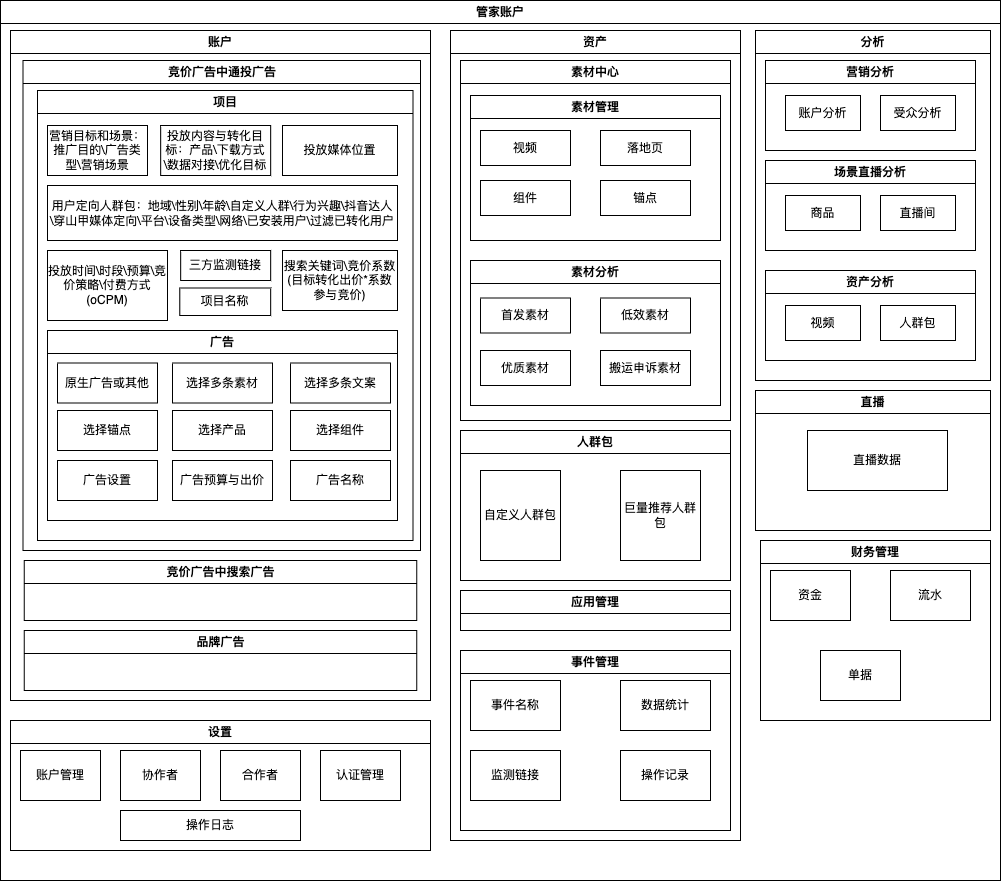

The diagram above was exported from draw.io. Its source (the exported page's mxGraphModel, read from the mxfile embedded in the PNG):
<mxGraphModel dx="1434" dy="761" grid="1" gridSize="10" guides="1" tooltips="1" connect="1" arrows="1" fold="1" page="1" pageScale="1" pageWidth="827" pageHeight="1169" math="0" shadow="0">
  <root>
    <mxCell id="0" />
    <mxCell id="1" parent="0" />
    <mxCell id="lknGj8fZwG9L-Wu4IL8k-2" value="管家账户" style="swimlane;whiteSpace=wrap;html=1;" vertex="1" parent="1">
      <mxGeometry x="20" y="20" width="1000" height="880" as="geometry" />
    </mxCell>
    <mxCell id="lknGj8fZwG9L-Wu4IL8k-3" value="账户" style="swimlane;whiteSpace=wrap;html=1;" vertex="1" parent="lknGj8fZwG9L-Wu4IL8k-2">
      <mxGeometry x="10" y="30" width="420" height="670" as="geometry" />
    </mxCell>
    <mxCell id="lknGj8fZwG9L-Wu4IL8k-4" value="竞价广告中通投广告" style="swimlane;whiteSpace=wrap;html=1;" vertex="1" parent="lknGj8fZwG9L-Wu4IL8k-3">
      <mxGeometry x="12.5" y="30" width="397.5" height="490" as="geometry" />
    </mxCell>
    <mxCell id="lknGj8fZwG9L-Wu4IL8k-156" value="项目" style="swimlane;whiteSpace=wrap;html=1;" vertex="1" parent="lknGj8fZwG9L-Wu4IL8k-4">
      <mxGeometry x="14.5" y="30" width="375.5" height="450" as="geometry" />
    </mxCell>
    <mxCell id="lknGj8fZwG9L-Wu4IL8k-157" value="营销目标和场景：推广目的\广告类型\营销场景" style="rounded=0;whiteSpace=wrap;html=1;" vertex="1" parent="lknGj8fZwG9L-Wu4IL8k-156">
      <mxGeometry x="10" y="35" width="100" height="50" as="geometry" />
    </mxCell>
    <mxCell id="lknGj8fZwG9L-Wu4IL8k-158" value="投放内容与转化目标：产品\下载方式\数据对接\优化目标" style="rounded=0;whiteSpace=wrap;html=1;" vertex="1" parent="lknGj8fZwG9L-Wu4IL8k-156">
      <mxGeometry x="123.18" y="35" width="110" height="50" as="geometry" />
    </mxCell>
    <mxCell id="lknGj8fZwG9L-Wu4IL8k-159" value="投放媒体位置" style="rounded=0;whiteSpace=wrap;html=1;" vertex="1" parent="lknGj8fZwG9L-Wu4IL8k-156">
      <mxGeometry x="245" y="35" width="115" height="50" as="geometry" />
    </mxCell>
    <mxCell id="lknGj8fZwG9L-Wu4IL8k-160" value="用户定向人群包：地域\性别\年龄\自定义人群\行为兴趣\抖音达人\穿山甲媒体定向\平台\设备类型\网络\已安装用户\过滤已转化用户" style="rounded=0;whiteSpace=wrap;html=1;" vertex="1" parent="lknGj8fZwG9L-Wu4IL8k-156">
      <mxGeometry x="10" y="95" width="350" height="55" as="geometry" />
    </mxCell>
    <mxCell id="lknGj8fZwG9L-Wu4IL8k-161" value="投放时间\时段\预算\竞价策略\付费方式(oCPM)" style="rounded=0;whiteSpace=wrap;html=1;" vertex="1" parent="lknGj8fZwG9L-Wu4IL8k-156">
      <mxGeometry x="10" y="160" width="120" height="70" as="geometry" />
    </mxCell>
    <mxCell id="lknGj8fZwG9L-Wu4IL8k-162" value="搜索关键词\竞价系数(目标转化出价*系数参与竞价)" style="rounded=0;whiteSpace=wrap;html=1;" vertex="1" parent="lknGj8fZwG9L-Wu4IL8k-156">
      <mxGeometry x="245" y="160" width="115" height="60" as="geometry" />
    </mxCell>
    <mxCell id="lknGj8fZwG9L-Wu4IL8k-165" value="三方监测链接" style="rounded=0;whiteSpace=wrap;html=1;" vertex="1" parent="lknGj8fZwG9L-Wu4IL8k-156">
      <mxGeometry x="143.18" y="160" width="90" height="30" as="geometry" />
    </mxCell>
    <mxCell id="lknGj8fZwG9L-Wu4IL8k-166" value="项目名称" style="rounded=0;whiteSpace=wrap;html=1;" vertex="1" parent="lknGj8fZwG9L-Wu4IL8k-156">
      <mxGeometry x="142.31" y="197.5" width="90.87" height="27.5" as="geometry" />
    </mxCell>
    <mxCell id="lknGj8fZwG9L-Wu4IL8k-167" value="广告" style="swimlane;whiteSpace=wrap;html=1;" vertex="1" parent="lknGj8fZwG9L-Wu4IL8k-156">
      <mxGeometry x="10" y="240" width="350" height="190" as="geometry" />
    </mxCell>
    <mxCell id="lknGj8fZwG9L-Wu4IL8k-181" value="原生广告或其他" style="rounded=0;whiteSpace=wrap;html=1;" vertex="1" parent="lknGj8fZwG9L-Wu4IL8k-167">
      <mxGeometry x="10" y="32.5" width="100" height="40" as="geometry" />
    </mxCell>
    <mxCell id="lknGj8fZwG9L-Wu4IL8k-182" value="选择多条素材" style="rounded=0;whiteSpace=wrap;html=1;" vertex="1" parent="lknGj8fZwG9L-Wu4IL8k-167">
      <mxGeometry x="125" y="32.5" width="100" height="40" as="geometry" />
    </mxCell>
    <mxCell id="lknGj8fZwG9L-Wu4IL8k-183" value="选择多条文案" style="rounded=0;whiteSpace=wrap;html=1;" vertex="1" parent="lknGj8fZwG9L-Wu4IL8k-167">
      <mxGeometry x="243" y="32.5" width="100" height="40" as="geometry" />
    </mxCell>
    <mxCell id="lknGj8fZwG9L-Wu4IL8k-184" value="选择锚点" style="rounded=0;whiteSpace=wrap;html=1;" vertex="1" parent="lknGj8fZwG9L-Wu4IL8k-167">
      <mxGeometry x="10" y="80" width="100" height="40" as="geometry" />
    </mxCell>
    <mxCell id="lknGj8fZwG9L-Wu4IL8k-185" value="选择产品" style="rounded=0;whiteSpace=wrap;html=1;" vertex="1" parent="lknGj8fZwG9L-Wu4IL8k-167">
      <mxGeometry x="125" y="80" width="100" height="40" as="geometry" />
    </mxCell>
    <mxCell id="lknGj8fZwG9L-Wu4IL8k-186" value="选择组件" style="rounded=0;whiteSpace=wrap;html=1;" vertex="1" parent="lknGj8fZwG9L-Wu4IL8k-167">
      <mxGeometry x="243" y="80" width="100" height="40" as="geometry" />
    </mxCell>
    <mxCell id="lknGj8fZwG9L-Wu4IL8k-187" value="广告设置" style="rounded=0;whiteSpace=wrap;html=1;" vertex="1" parent="lknGj8fZwG9L-Wu4IL8k-167">
      <mxGeometry x="10" y="130" width="100" height="40" as="geometry" />
    </mxCell>
    <mxCell id="lknGj8fZwG9L-Wu4IL8k-188" value="广告预算与出价" style="rounded=0;whiteSpace=wrap;html=1;" vertex="1" parent="lknGj8fZwG9L-Wu4IL8k-167">
      <mxGeometry x="125" y="130" width="100" height="40" as="geometry" />
    </mxCell>
    <mxCell id="lknGj8fZwG9L-Wu4IL8k-189" value="广告名称" style="rounded=0;whiteSpace=wrap;html=1;" vertex="1" parent="lknGj8fZwG9L-Wu4IL8k-167">
      <mxGeometry x="243" y="130" width="100" height="40" as="geometry" />
    </mxCell>
    <mxCell id="lknGj8fZwG9L-Wu4IL8k-10" value="竞价广告中搜索广告" style="swimlane;whiteSpace=wrap;html=1;" vertex="1" parent="lknGj8fZwG9L-Wu4IL8k-3">
      <mxGeometry x="13.75" y="530" width="392.5" height="60" as="geometry" />
    </mxCell>
    <mxCell id="lknGj8fZwG9L-Wu4IL8k-191" value="品牌广告" style="swimlane;whiteSpace=wrap;html=1;" vertex="1" parent="lknGj8fZwG9L-Wu4IL8k-3">
      <mxGeometry x="13.75" y="600" width="392.5" height="60" as="geometry" />
    </mxCell>
    <mxCell id="lknGj8fZwG9L-Wu4IL8k-8" value="资产" style="swimlane;whiteSpace=wrap;html=1;" vertex="1" parent="lknGj8fZwG9L-Wu4IL8k-2">
      <mxGeometry x="450" y="30" width="290" height="810" as="geometry" />
    </mxCell>
    <mxCell id="lknGj8fZwG9L-Wu4IL8k-9" value="素材中心" style="swimlane;whiteSpace=wrap;html=1;" vertex="1" parent="lknGj8fZwG9L-Wu4IL8k-8">
      <mxGeometry x="10" y="30" width="270" height="360" as="geometry" />
    </mxCell>
    <mxCell id="lknGj8fZwG9L-Wu4IL8k-11" value="素材管理" style="swimlane;whiteSpace=wrap;html=1;" vertex="1" parent="lknGj8fZwG9L-Wu4IL8k-9">
      <mxGeometry x="10" y="35" width="250" height="145" as="geometry" />
    </mxCell>
    <mxCell id="lknGj8fZwG9L-Wu4IL8k-15" value="视频" style="rounded=0;whiteSpace=wrap;html=1;" vertex="1" parent="lknGj8fZwG9L-Wu4IL8k-11">
      <mxGeometry x="10" y="35" width="90" height="35" as="geometry" />
    </mxCell>
    <mxCell id="lknGj8fZwG9L-Wu4IL8k-16" value="落地页" style="rounded=0;whiteSpace=wrap;html=1;" vertex="1" parent="lknGj8fZwG9L-Wu4IL8k-11">
      <mxGeometry x="130" y="35" width="90" height="35" as="geometry" />
    </mxCell>
    <mxCell id="lknGj8fZwG9L-Wu4IL8k-17" value="组件" style="rounded=0;whiteSpace=wrap;html=1;" vertex="1" parent="lknGj8fZwG9L-Wu4IL8k-11">
      <mxGeometry x="10" y="85" width="90" height="35" as="geometry" />
    </mxCell>
    <mxCell id="lknGj8fZwG9L-Wu4IL8k-18" value="锚点" style="rounded=0;whiteSpace=wrap;html=1;" vertex="1" parent="lknGj8fZwG9L-Wu4IL8k-11">
      <mxGeometry x="130" y="85" width="90" height="35" as="geometry" />
    </mxCell>
    <mxCell id="lknGj8fZwG9L-Wu4IL8k-14" value="素材分析" style="swimlane;whiteSpace=wrap;html=1;" vertex="1" parent="lknGj8fZwG9L-Wu4IL8k-9">
      <mxGeometry x="10" y="200" width="250" height="145" as="geometry" />
    </mxCell>
    <mxCell id="lknGj8fZwG9L-Wu4IL8k-20" value="低效素材" style="rounded=0;whiteSpace=wrap;html=1;" vertex="1" parent="lknGj8fZwG9L-Wu4IL8k-14">
      <mxGeometry x="130" y="37.5" width="90" height="35" as="geometry" />
    </mxCell>
    <mxCell id="lknGj8fZwG9L-Wu4IL8k-21" value="优质素材" style="rounded=0;whiteSpace=wrap;html=1;" vertex="1" parent="lknGj8fZwG9L-Wu4IL8k-14">
      <mxGeometry x="10" y="90" width="90" height="35" as="geometry" />
    </mxCell>
    <mxCell id="lknGj8fZwG9L-Wu4IL8k-34" value="搬运申诉素材" style="rounded=0;whiteSpace=wrap;html=1;" vertex="1" parent="lknGj8fZwG9L-Wu4IL8k-14">
      <mxGeometry x="130" y="90" width="90" height="35" as="geometry" />
    </mxCell>
    <mxCell id="lknGj8fZwG9L-Wu4IL8k-65" value="首发素材" style="rounded=0;whiteSpace=wrap;html=1;" vertex="1" parent="lknGj8fZwG9L-Wu4IL8k-14">
      <mxGeometry x="10" y="37.5" width="90" height="35" as="geometry" />
    </mxCell>
    <mxCell id="lknGj8fZwG9L-Wu4IL8k-35" value="人群包" style="swimlane;whiteSpace=wrap;html=1;" vertex="1" parent="lknGj8fZwG9L-Wu4IL8k-8">
      <mxGeometry x="10" y="400" width="270" height="150" as="geometry" />
    </mxCell>
    <mxCell id="lknGj8fZwG9L-Wu4IL8k-19" value="自定义人群包" style="rounded=0;whiteSpace=wrap;html=1;" vertex="1" parent="lknGj8fZwG9L-Wu4IL8k-35">
      <mxGeometry x="20" y="40" width="80" height="90" as="geometry" />
    </mxCell>
    <mxCell id="lknGj8fZwG9L-Wu4IL8k-46" value="巨量推荐人群包" style="rounded=0;whiteSpace=wrap;html=1;" vertex="1" parent="lknGj8fZwG9L-Wu4IL8k-35">
      <mxGeometry x="160" y="40" width="80" height="90" as="geometry" />
    </mxCell>
    <mxCell id="lknGj8fZwG9L-Wu4IL8k-47" value="应用管理" style="swimlane;whiteSpace=wrap;html=1;" vertex="1" parent="lknGj8fZwG9L-Wu4IL8k-8">
      <mxGeometry x="10" y="560" width="270" height="40" as="geometry" />
    </mxCell>
    <mxCell id="lknGj8fZwG9L-Wu4IL8k-50" value="事件管理" style="swimlane;whiteSpace=wrap;html=1;startSize=23;" vertex="1" parent="lknGj8fZwG9L-Wu4IL8k-8">
      <mxGeometry x="10" y="620" width="270" height="180" as="geometry" />
    </mxCell>
    <mxCell id="lknGj8fZwG9L-Wu4IL8k-51" value="事件名称" style="rounded=0;whiteSpace=wrap;html=1;" vertex="1" parent="lknGj8fZwG9L-Wu4IL8k-50">
      <mxGeometry x="10" y="30" width="90" height="50" as="geometry" />
    </mxCell>
    <mxCell id="lknGj8fZwG9L-Wu4IL8k-52" value="数据统计" style="rounded=0;whiteSpace=wrap;html=1;" vertex="1" parent="lknGj8fZwG9L-Wu4IL8k-50">
      <mxGeometry x="160" y="30" width="90" height="50" as="geometry" />
    </mxCell>
    <mxCell id="lknGj8fZwG9L-Wu4IL8k-53" value="监测链接" style="rounded=0;whiteSpace=wrap;html=1;" vertex="1" parent="lknGj8fZwG9L-Wu4IL8k-50">
      <mxGeometry x="10" y="100" width="90" height="50" as="geometry" />
    </mxCell>
    <mxCell id="lknGj8fZwG9L-Wu4IL8k-54" value="操作记录" style="rounded=0;whiteSpace=wrap;html=1;" vertex="1" parent="lknGj8fZwG9L-Wu4IL8k-50">
      <mxGeometry x="160" y="100" width="90" height="50" as="geometry" />
    </mxCell>
    <mxCell id="lknGj8fZwG9L-Wu4IL8k-66" value="财务管理" style="swimlane;whiteSpace=wrap;html=1;" vertex="1" parent="lknGj8fZwG9L-Wu4IL8k-2">
      <mxGeometry x="760" y="540" width="230" height="180" as="geometry" />
    </mxCell>
    <mxCell id="lknGj8fZwG9L-Wu4IL8k-67" value="资金" style="rounded=0;whiteSpace=wrap;html=1;" vertex="1" parent="lknGj8fZwG9L-Wu4IL8k-66">
      <mxGeometry x="10" y="30" width="80" height="50" as="geometry" />
    </mxCell>
    <mxCell id="lknGj8fZwG9L-Wu4IL8k-68" value="流水" style="rounded=0;whiteSpace=wrap;html=1;" vertex="1" parent="lknGj8fZwG9L-Wu4IL8k-66">
      <mxGeometry x="130" y="30" width="80" height="50" as="geometry" />
    </mxCell>
    <mxCell id="lknGj8fZwG9L-Wu4IL8k-69" value="单据" style="rounded=0;whiteSpace=wrap;html=1;" vertex="1" parent="lknGj8fZwG9L-Wu4IL8k-66">
      <mxGeometry x="60" y="110" width="80" height="50" as="geometry" />
    </mxCell>
    <mxCell id="lknGj8fZwG9L-Wu4IL8k-99" value="设置" style="swimlane;whiteSpace=wrap;html=1;" vertex="1" parent="lknGj8fZwG9L-Wu4IL8k-2">
      <mxGeometry x="10" y="720" width="420" height="130" as="geometry" />
    </mxCell>
    <mxCell id="lknGj8fZwG9L-Wu4IL8k-100" value="账户管理" style="rounded=0;whiteSpace=wrap;html=1;" vertex="1" parent="lknGj8fZwG9L-Wu4IL8k-99">
      <mxGeometry x="10" y="30" width="80" height="50" as="geometry" />
    </mxCell>
    <mxCell id="lknGj8fZwG9L-Wu4IL8k-101" value="协作者" style="rounded=0;whiteSpace=wrap;html=1;" vertex="1" parent="lknGj8fZwG9L-Wu4IL8k-99">
      <mxGeometry x="110" y="30" width="80" height="50" as="geometry" />
    </mxCell>
    <mxCell id="lknGj8fZwG9L-Wu4IL8k-102" value="合作者" style="rounded=0;whiteSpace=wrap;html=1;" vertex="1" parent="lknGj8fZwG9L-Wu4IL8k-99">
      <mxGeometry x="210" y="30" width="80" height="50" as="geometry" />
    </mxCell>
    <mxCell id="lknGj8fZwG9L-Wu4IL8k-103" value="认证管理" style="rounded=0;whiteSpace=wrap;html=1;" vertex="1" parent="lknGj8fZwG9L-Wu4IL8k-99">
      <mxGeometry x="310" y="30" width="80" height="50" as="geometry" />
    </mxCell>
    <mxCell id="lknGj8fZwG9L-Wu4IL8k-104" value="操作日志" style="rounded=0;whiteSpace=wrap;html=1;" vertex="1" parent="lknGj8fZwG9L-Wu4IL8k-99">
      <mxGeometry x="110" y="90" width="180" height="30" as="geometry" />
    </mxCell>
    <mxCell id="lknGj8fZwG9L-Wu4IL8k-141" value="直播" style="swimlane;whiteSpace=wrap;html=1;" vertex="1" parent="lknGj8fZwG9L-Wu4IL8k-2">
      <mxGeometry x="755" y="390" width="235" height="140" as="geometry" />
    </mxCell>
    <mxCell id="lknGj8fZwG9L-Wu4IL8k-142" value="直播数据" style="rounded=0;whiteSpace=wrap;html=1;" vertex="1" parent="lknGj8fZwG9L-Wu4IL8k-141">
      <mxGeometry x="52" y="40" width="140" height="60" as="geometry" />
    </mxCell>
    <mxCell id="lknGj8fZwG9L-Wu4IL8k-145" value="分析" style="swimlane;whiteSpace=wrap;html=1;" vertex="1" parent="lknGj8fZwG9L-Wu4IL8k-2">
      <mxGeometry x="755" y="30" width="235" height="350" as="geometry" />
    </mxCell>
    <mxCell id="lknGj8fZwG9L-Wu4IL8k-147" value="营销分析" style="swimlane;whiteSpace=wrap;html=1;" vertex="1" parent="lknGj8fZwG9L-Wu4IL8k-145">
      <mxGeometry x="10" y="30" width="210" height="90" as="geometry" />
    </mxCell>
    <mxCell id="lknGj8fZwG9L-Wu4IL8k-148" value="账户分析" style="rounded=0;whiteSpace=wrap;html=1;" vertex="1" parent="lknGj8fZwG9L-Wu4IL8k-147">
      <mxGeometry x="20" y="35" width="75" height="35" as="geometry" />
    </mxCell>
    <mxCell id="lknGj8fZwG9L-Wu4IL8k-149" value="受众分析" style="rounded=0;whiteSpace=wrap;html=1;" vertex="1" parent="lknGj8fZwG9L-Wu4IL8k-147">
      <mxGeometry x="115" y="35" width="75" height="35" as="geometry" />
    </mxCell>
    <mxCell id="lknGj8fZwG9L-Wu4IL8k-150" value="场景直播分析" style="swimlane;whiteSpace=wrap;html=1;" vertex="1" parent="lknGj8fZwG9L-Wu4IL8k-145">
      <mxGeometry x="10" y="130" width="210" height="90" as="geometry" />
    </mxCell>
    <mxCell id="lknGj8fZwG9L-Wu4IL8k-151" value="商品" style="rounded=0;whiteSpace=wrap;html=1;" vertex="1" parent="lknGj8fZwG9L-Wu4IL8k-150">
      <mxGeometry x="20" y="35" width="75" height="35" as="geometry" />
    </mxCell>
    <mxCell id="lknGj8fZwG9L-Wu4IL8k-152" value="直播间" style="rounded=0;whiteSpace=wrap;html=1;" vertex="1" parent="lknGj8fZwG9L-Wu4IL8k-150">
      <mxGeometry x="115" y="35" width="75" height="35" as="geometry" />
    </mxCell>
    <mxCell id="lknGj8fZwG9L-Wu4IL8k-153" value="资产分析" style="swimlane;whiteSpace=wrap;html=1;" vertex="1" parent="lknGj8fZwG9L-Wu4IL8k-145">
      <mxGeometry x="10" y="240" width="210" height="90" as="geometry" />
    </mxCell>
    <mxCell id="lknGj8fZwG9L-Wu4IL8k-154" value="视频" style="rounded=0;whiteSpace=wrap;html=1;" vertex="1" parent="lknGj8fZwG9L-Wu4IL8k-153">
      <mxGeometry x="20" y="35" width="75" height="35" as="geometry" />
    </mxCell>
    <mxCell id="lknGj8fZwG9L-Wu4IL8k-155" value="人群包" style="rounded=0;whiteSpace=wrap;html=1;" vertex="1" parent="lknGj8fZwG9L-Wu4IL8k-153">
      <mxGeometry x="115" y="35" width="75" height="35" as="geometry" />
    </mxCell>
  </root>
</mxGraphModel>